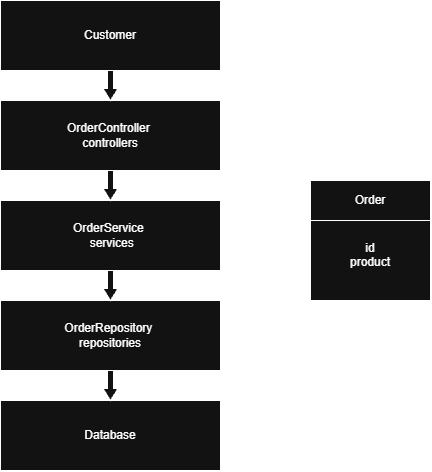

The diagram above was exported from draw.io. Its source (the exported page's mxGraphModel, read from the mxfile embedded in the PNG):
<mxGraphModel dx="732" dy="614" grid="1" gridSize="10" guides="1" tooltips="1" connect="1" arrows="1" fold="1" page="1" pageScale="1" pageWidth="850" pageHeight="1100" math="0" shadow="0">
  <root>
    <mxCell id="0" />
    <mxCell id="1" parent="0" />
    <mxCell id="g19oW3CMU2j7496CSVQ5-7" edge="1" parent="1" source="g19oW3CMU2j7496CSVQ5-1" style="edgeStyle=none;curved=1;rounded=0;orthogonalLoop=1;jettySize=auto;html=1;fontSize=12;startSize=8;endSize=8;" target="g19oW3CMU2j7496CSVQ5-6" value="">
      <mxGeometry relative="1" as="geometry" />
    </mxCell>
    <mxCell id="g19oW3CMU2j7496CSVQ5-1" parent="1" style="whiteSpace=wrap;html=1;" value="Customer" vertex="1">
      <mxGeometry height="70" width="220" x="250" y="80" as="geometry" />
    </mxCell>
    <mxCell id="g19oW3CMU2j7496CSVQ5-2" parent="1" style="whiteSpace=wrap;html=1;" value="OrderService&amp;nbsp;&lt;div&gt;&amp;nbsp;services&lt;/div&gt;" vertex="1">
      <mxGeometry height="70" width="220" x="250" y="280" as="geometry" />
    </mxCell>
    <mxCell id="g19oW3CMU2j7496CSVQ5-3" parent="1" style="whiteSpace=wrap;html=1;" value="OrderController&amp;nbsp;&lt;div&gt;controllers&lt;/div&gt;" vertex="1">
      <mxGeometry height="70" width="220" x="250" y="180" as="geometry" />
    </mxCell>
    <mxCell id="g19oW3CMU2j7496CSVQ5-4" parent="1" style="whiteSpace=wrap;html=1;" value="OrderRepository&amp;nbsp;&lt;div&gt;repositories&lt;/div&gt;" vertex="1">
      <mxGeometry height="70" width="220" x="250" y="380" as="geometry" />
    </mxCell>
    <mxCell id="g19oW3CMU2j7496CSVQ5-5" parent="1" style="whiteSpace=wrap;html=1;" value="Database" vertex="1">
      <mxGeometry height="70" width="220" x="250" y="480" as="geometry" />
    </mxCell>
    <mxCell id="g19oW3CMU2j7496CSVQ5-6" parent="1" style="shape=singleArrow;whiteSpace=wrap;html=1;arrowWidth=0.4;arrowSize=0.4;rotation=90;" value="" vertex="1">
      <mxGeometry height="15" width="30" x="345" y="157.5" as="geometry" />
    </mxCell>
    <mxCell id="g19oW3CMU2j7496CSVQ5-13" parent="1" style="shape=singleArrow;whiteSpace=wrap;html=1;arrowWidth=0.4;arrowSize=0.4;rotation=90;" value="" vertex="1">
      <mxGeometry height="15" width="30" x="345" y="257.5" as="geometry" />
    </mxCell>
    <mxCell id="g19oW3CMU2j7496CSVQ5-24" parent="1" style="shape=singleArrow;whiteSpace=wrap;html=1;arrowWidth=0.4;arrowSize=0.4;rotation=90;" value="" vertex="1">
      <mxGeometry height="15" width="30" x="345" y="457.5" as="geometry" />
    </mxCell>
    <mxCell id="g19oW3CMU2j7496CSVQ5-25" parent="1" style="shape=singleArrow;whiteSpace=wrap;html=1;arrowWidth=0.4;arrowSize=0.4;rotation=90;" value="" vertex="1">
      <mxGeometry height="15" width="30" x="345" y="357.5" as="geometry" />
    </mxCell>
    <mxCell id="g19oW3CMU2j7496CSVQ5-26" parent="1" style="whiteSpace=wrap;html=1;" value="&lt;div&gt;&lt;br&gt;&lt;/div&gt;&lt;div&gt;&lt;br&gt;&lt;/div&gt;id&lt;div&gt;product&lt;/div&gt;" vertex="1">
      <mxGeometry height="120" width="120" x="560" y="260" as="geometry" />
    </mxCell>
    <mxCell id="g19oW3CMU2j7496CSVQ5-30" parent="1" style="whiteSpace=wrap;html=1;" value="Order" vertex="1">
      <mxGeometry height="40" width="120" x="560" y="260" as="geometry" />
    </mxCell>
  </root>
</mxGraphModel>